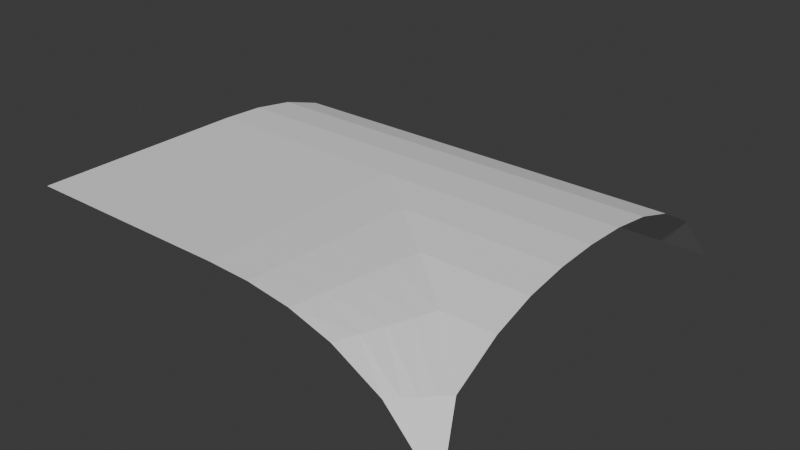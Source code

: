 # Source: Till_TunneltoBoxR.blend  (saved by Blender 5.1.29; exported with 4.5.12 LTS)
import bpy
from mathutils import Matrix  # noqa: F401  (used for matrix-valued properties, if any)

bpy.ops.wm.read_factory_settings(use_empty=True)
scene = bpy.context.scene
scene.name = 'Scene'

# ---- collections
col_collection = bpy.data.collections.new('Collection'); scene.collection.children.link(col_collection)

# ---- world
world_world = bpy.data.worlds.new('World'); scene.world = world_world
world_world.use_nodes = True; world_world.node_tree.nodes.clear()
_N = world_world.node_tree.nodes; _L = world_world.node_tree.links
n0 = _N.new('ShaderNodeOutputWorld'); n0.name = 'World Output'; n0.location = (200, 100)
n1 = _N.new('ShaderNodeBackground'); n1.name = 'Background'; n1.location = (-200, 100)
n1.inputs[0].default_value = (0.05088, 0.05088, 0.05088, 1.0)
_L.new(n1.outputs[0], n0.inputs[0])
n0.is_active_output = True
world_world.color = (0.05088, 0.05088, 0.05088)
world_world.sun_shadow_jitter_overblur = 0.0

# ---- meshes
me_grid_001 = bpy.data.meshes.new('Grid.001')
me_grid_001.from_pydata([(1.002, 0.9739, 2.98e-08), (0.7531, 0.9739, 0.2706), (0.5272, 0.9739, 0.3976), (0.3294, 0.9739, 0.4596), (0.1276, 0.9739, 0.4897), (-0.07328, 0.9739, 0.4983), (0.1767, -0.8525, 0.2706), (0.4267, -0.8525, 0.2706), (0.6767, -0.8525, 0.2706), (0.6767, 0.5744, 0.3976), (0.1767, -0.4288, 0.4596), (0.4267, -0.4288, 0.4596), (0.6767, -0.4288, 0.4596), (0.1767, -0.02608, 0.4983), (0.4267, -0.02608, 0.4983), (0.6767, -0.02608, 0.4983), (0.6767, -1.101, 2.98e-08), (0.4267, -1.101, 2.98e-08), (0.1767, -1.101, 2.98e-08), (0.6767, 0.3766, 0.4596), (0.4267, 0.3766, 0.4596), (0.6767, -0.6266, 0.3976), (0.4267, -0.6266, 0.3976), (0.1767, -0.6266, 0.3976), (0.6767, -0.227, 0.4897), (0.4267, -0.227, 0.4897), (0.1767, -0.227, 0.4897), (0.6767, 0.1748, 0.4897), (0.4267, 0.1748, 0.4897), (0.1767, 0.1748, 0.4897), (0.9267, 0.8003, 0.2706), (0.9267, 0.5744, 0.3976), (0.9267, 0.3766, 0.4596), (0.9267, 0.1748, 0.4897), (0.9267, -0.02608, 0.4983), (0.9267, -0.227, 0.4897), (0.9267, -0.4288, 0.4596), (0.9267, -0.6266, 0.3976), (0.9267, -0.8525, 0.2706), (0.9267, -1.101, 2.98e-08), (-0.07328, -1.101, 2.98e-08), (-0.07328, -0.8525, 0.2706), (-0.07328, -0.6266, 0.3976), (-0.07328, -0.4288, 0.4596), (-0.07328, -0.227, 0.4897), (-0.07328, -0.02608, 0.4983), (-1.073, 0.9739, 0.5), (-1.073, -0.02608, 0.4983), (-1.073, -0.227, 0.4897), (-1.073, -0.4288, 0.4596), (-1.073, -0.6266, 0.3976), (-1.073, -0.8525, 0.2706), (-1.073, -1.101, 2.98e-08), (-0.5733, -0.4288, 0.4596), (-0.5733, -0.6266, 0.3976), (-0.5733, -1.101, 2.98e-08), (-0.5733, -0.8525, 0.2706), (-0.5733, -0.227, 0.4897), (-0.5733, -0.02608, 0.4983), (-0.3233, -0.4288, 0.4596), (-0.3233, -1.101, 2.98e-08), (-0.3233, -0.8525, 0.2706), (-0.3233, -0.227, 0.4897), (-0.3233, -0.6266, 0.3976), (-0.3233, -0.02608, 0.4983), (-0.8233, -0.6266, 0.3976), (-0.8233, -0.02608, 0.4983), (-0.8233, -0.4288, 0.4596), (-0.8233, -1.101, 2.98e-08), (-0.8233, -0.8525, 0.2706), (-0.8233, -0.227, 0.4897), (-0.3233, 0.9739, 0.4987), (-0.5733, 0.9739, 0.4991), (-0.8233, 0.9739, 0.4996), (-1.073, 0.7239, 0.4996), (-1.073, 0.4739, 0.4991), (-1.073, 0.2239, 0.4987), (-0.8233, 0.2239, 0.4986), (-0.8233, 0.4739, 0.4989), (-0.8233, 0.7239, 0.4992), (-0.5733, 0.2239, 0.4985), (-0.5733, 0.4739, 0.4987), (-0.5733, 0.7239, 0.4989), (-0.3233, 0.2239, 0.4984), (-0.3233, 0.4739, 0.4985), (-0.3233, 0.7239, 0.4986), (-0.07328, 0.7239, 0.4983), (-0.07328, 0.4739, 0.4983), (-0.07328, 0.2239, 0.4983), (0.1399, 0.7741, 0.4897), (0.1522, 0.5744, 0.4897), (0.1644, 0.3746, 0.4897), (0.3537, 0.8246, 0.4596), (0.3781, 0.6753, 0.4596), (0.4024, 0.5259, 0.4596), (0.5646, 0.874, 0.3976), (0.602, 0.7742, 0.3976), (0.6393, 0.6743, 0.3976), (0.7965, 0.9305, 0.2706), (0.8399, 0.8871, 0.2706), (0.8833, 0.8437, 0.2706)], [], [(28, 14, 15, 27), (29, 13, 14, 28), (25, 11, 12, 24), (26, 10, 11, 25), (44, 43, 10, 26), (22, 7, 8, 21), (23, 6, 7, 22), (42, 41, 6, 23), (20, 28, 27, 19), (14, 25, 24, 15), (13, 26, 25, 14), (45, 44, 26, 13), (11, 22, 21, 12), (10, 23, 22, 11), (43, 42, 23, 10), (7, 17, 16, 8), (6, 18, 17, 7), (41, 40, 18, 6), (27, 15, 34, 33), (24, 12, 36, 35), (21, 8, 38, 37), (19, 27, 33, 32), (15, 24, 35, 34), (12, 21, 37, 36), (9, 19, 32, 31), (8, 16, 39, 38), (65, 67, 49, 50), (68, 69, 51, 52), (67, 70, 48, 49), (69, 65, 50, 51), (70, 66, 47, 48), (62, 64, 58, 57), (20, 29, 28), (61, 63, 54, 56), (59, 62, 57, 53), (60, 61, 56, 55), (31, 30, 9), (63, 59, 53, 54), (42, 43, 59, 63), (40, 41, 61, 60), (43, 44, 62, 59), (41, 42, 63, 61), (29, 45, 13), (44, 45, 64, 62), (57, 58, 66, 70), (56, 54, 65, 69), (53, 57, 70, 67), (55, 56, 69, 68), (19, 9, 20), (54, 53, 67, 65), (1, 2, 95, 98), (91, 29, 20, 94), (94, 20, 9, 97), (100, 97, 9, 30), (1, 98, 99, 100, 30, 0), (98, 95, 96, 99), (99, 96, 97, 100), (3, 92, 95, 2), (92, 93, 96, 95), (93, 94, 97, 96), (4, 89, 92, 3), (89, 90, 93, 92), (90, 91, 94, 93), (4, 5, 86, 89), (87, 90, 89, 86), (88, 91, 90, 87), (45, 29, 91, 88), (5, 71, 85, 86), (84, 87, 86, 85), (83, 88, 87, 84), (88, 83, 64, 45), (66, 77, 76, 47), (75, 76, 77, 78), (74, 75, 78, 79), (73, 46, 74, 79), (58, 80, 77, 66), (78, 77, 80, 81), (79, 78, 81, 82), (72, 73, 79, 82), (64, 83, 80, 58), (81, 80, 83, 84), (82, 81, 84, 85), (71, 72, 82, 85)])
_uv = me_grid_001.uv_layers.new(name='UVMap')
_uv.uv.foreach_set('vector', [0.6, 0.5, 0.5, 0.5, 0.5, 0.5, 0.6, 0.5, 0.6, 0.5, 0.5, 0.5, 0.5, 0.5, 0.6, 0.5, 0.4, 0.5, 0.3, 0.5, 0.3, 0.5, 0.4, 0.5, 0.4, 0.5, 0.3, 0.5, 0.3, 0.5, 0.4, 0.5, 0.4, 0.5, 0.3, 0.5, 0.3, 0.5, 0.4, 0.5, 0.2, 0.5, 0.1, 0.5, 0.1, 0.5, 0.2, 0.5, 0.2, 0.5, 0.1, 0.5, 0.1, 0.5, 0.2, 0.5, 0.2, 0.5, 0.1, 0.5, 0.1, 0.5, 0.2, 0.5, 0.7, 0.5, 0.6, 0.5, 0.6, 0.5, 0.7, 0.5, 0.5, 0.5, 0.4, 0.5, 0.4, 0.5, 0.5, 0.5, 0.5, 0.5, 0.4, 0.5, 0.4, 0.5, 0.5, 0.5, 0.5, 0.5, 0.4, 0.5, 0.4, 0.5, 0.5, 0.5, 0.3, 0.5, 0.2, 0.5, 0.2, 0.5, 0.3, 0.5, 0.3, 0.5, 0.2, 0.5, 0.2, 0.5, 0.3, 0.5, 0.3, 0.5, 0.2, 0.5, 0.2, 0.5, 0.3, 0.5, 0.1, 0.5, 0.0, 0.5, 0.0, 0.5, 0.1, 0.5, 0.1, 0.5, 0.0, 0.5, 0.0, 0.5, 0.1, 0.5, 0.1, 0.5, 0.0, 0.5, 0.0, 0.5, 0.1, 0.5, 0.6, 0.5, 0.5, 0.5, 0.5, 0.5, 0.6, 0.5, 0.4, 0.5, 0.3, 0.5, 0.3, 0.5, 0.4, 0.5, 0.2, 0.5, 0.1, 0.5, 0.1, 0.5, 0.2, 0.5, 0.7, 0.5, 0.6, 0.5, 0.6, 0.5, 0.7, 0.5, 0.5, 0.5, 0.4, 0.5, 0.4, 0.5, 0.5, 0.5, 0.3, 0.5, 0.2, 0.5, 0.2, 0.5, 0.3, 0.5, 0.8, 0.5, 0.7, 0.5, 0.7, 0.5, 0.8, 0.5, 0.1, 0.5, 0.0, 0.5, 0.0, 0.5, 0.1, 0.5, 0.2, 0.5, 0.3, 0.5, 0.3, 0.5, 0.2, 0.5, 0.0, 0.5, 0.1, 0.5, 0.1, 0.5, 0.0, 0.5, 0.3, 0.5, 0.4, 0.5, 0.4, 0.5, 0.3, 0.5, 0.1, 0.5, 0.2, 0.5, 0.2, 0.5, 0.1, 0.5, 0.4, 0.5, 0.5, 0.5, 0.5, 0.5, 0.4, 0.5, 0.4, 0.5, 0.5, 0.5, 0.5, 0.5, 0.4, 0.5, 0.7, 0.5, 0.6, 0.5, 0.6, 0.5, 0.1, 0.5, 0.2, 0.5, 0.2, 0.5, 0.1, 0.5, 0.3, 0.5, 0.4, 0.5, 0.4, 0.5, 0.3, 0.5, 0.0, 0.5, 0.1, 0.5, 0.1, 0.5, 0.0, 0.5, 0.8, 0.5, 0.0, 0.0, 0.8, 0.5, 0.2, 0.5, 0.3, 0.5, 0.3, 0.5, 0.2, 0.5, 0.2, 0.5, 0.3, 0.5, 0.3, 0.5, 0.2, 0.5, 0.0, 0.5, 0.1, 0.5, 0.1, 0.5, 0.0, 0.5, 0.3, 0.5, 0.4, 0.5, 0.4, 0.5, 0.3, 0.5, 0.1, 0.5, 0.2, 0.5, 0.2, 0.5, 0.1, 0.5, 0.6, 0.5, 0.5, 0.5, 0.5, 0.5, 0.4, 0.5, 0.5, 0.5, 0.5, 0.5, 0.4, 0.5, 0.4, 0.5, 0.5, 0.5, 0.5, 0.5, 0.4, 0.5, 0.1, 0.5, 0.2, 0.5, 0.2, 0.5, 0.1, 0.5, 0.3, 0.5, 0.4, 0.5, 0.4, 0.5, 0.3, 0.5, 0.0, 0.5, 0.1, 0.5, 0.1, 0.5, 0.0, 0.5, 0.7, 0.5, 0.8, 0.5, 0.7, 0.5, 0.2, 0.5, 0.3, 0.5, 0.3, 0.5, 0.2, 0.5, 0.9, 0.5, 0.8, 0.5, 0.8, 0.5, 0.675, 0.375, 0.6, 0.5, 0.6, 0.5, 0.7, 0.5, 0.7, 0.5, 0.7, 0.5, 0.7, 0.5, 0.8, 0.5, 0.8, 0.5, 0.225, 0.125, 0.8, 0.5, 0.8, 0.5, 0.0, 0.0, 0.9, 0.5, 0.675, 0.375, 0.45, 0.25, 0.225, 0.125, 0.0, 0.0, 1.0, 0.5, 0.675, 0.375, 0.8, 0.5, 0.8, 0.5, 0.45, 0.25, 0.45, 0.25, 0.8, 0.5, 0.8, 0.5, 0.225, 0.125, 0.7, 0.5, 0.7, 0.5, 0.8, 0.5, 0.8, 0.5, 0.7, 0.5, 0.7, 0.5, 0.8, 0.5, 0.8, 0.5, 0.7, 0.5, 0.7, 0.5, 0.8, 0.5, 0.8, 0.5, 0.6, 0.5, 0.6, 0.5, 0.7, 0.5, 0.7, 0.5, 0.6, 0.5, 0.6, 0.5, 0.7, 0.5, 0.7, 0.5, 0.6, 0.5, 0.6, 0.5, 0.7, 0.5, 0.7, 0.5, 0.6, 0.5, 0.0, 0.0, 0.0, 0.0, 0.6, 0.5, 0.0, 0.0, 0.6, 0.5, 0.6, 0.5, 0.0, 0.0, 0.0, 0.0, 0.6, 0.5, 0.6, 0.5, 0.0, 0.0, 0.5, 0.5, 0.6, 0.5, 0.6, 0.5, 0.0, 0.0, 0.0, 0.0, 0.0, 0.0, 0.0, 0.0, 0.0, 0.0, 0.0, 0.0, 0.0, 0.0, 0.0, 0.0, 0.0, 0.0, 0.0, 0.0, 0.0, 0.0, 0.0, 0.0, 0.0, 0.0, 0.0, 0.0, 0.0, 0.0, 0.5, 0.5, 0.5, 0.5, 0.5, 0.5, 0.0, 0.0, 0.0, 0.0, 0.5, 0.5, 0.0, 0.0, 0.0, 0.0, 0.0, 0.0, 0.0, 0.0, 0.0, 0.0, 0.0, 0.0, 0.0, 0.0, 0.0, 0.0, 0.0, 0.0, 0.0, 0.0, 0.0, 0.0, 0.0, 0.0, 0.5, 0.5, 0.0, 0.0, 0.0, 0.0, 0.5, 0.5, 0.0, 0.0, 0.0, 0.0, 0.0, 0.0, 0.0, 0.0, 0.0, 0.0, 0.0, 0.0, 0.0, 0.0, 0.0, 0.0, 0.0, 0.0, 0.0, 0.0, 0.0, 0.0, 0.0, 0.0, 0.5, 0.5, 0.0, 0.0, 0.0, 0.0, 0.5, 0.5, 0.0, 0.0, 0.0, 0.0, 0.0, 0.0, 0.0, 0.0, 0.0, 0.0, 0.0, 0.0, 0.0, 0.0, 0.0, 0.0, 0.0, 0.0, 0.0, 0.0, 0.0, 0.0, 0.0, 0.0])
me_grid_001.update()

# ---- objects
ob_grid = bpy.data.objects.new('Grid', me_grid_001)

# ---- transforms, parenting, visibility, modifiers, constraints
ob_grid.location = (0.0, 0.0, 0.0)
ob_grid.scale = (1.0, -1.0, 1.0)

# ---- collection membership
col_collection.objects.link(ob_grid)

# ---- scene / render settings (as saved in the file)
scene.frame_start = 1; scene.frame_end = 250; scene.frame_set(1)
scene.render.engine = 'BLENDER_EEVEE_NEXT'
scene.render.bake_bias = 0.0
scene.render.bake_samples = 0
scene.cycles.sampling_pattern = 'TABULATED_SOBOL'
scene.eevee.use_volume_custom_range = False
bpy.context.view_layer.update()

# ---- added for rendering (the .blend has no active camera and no usable light): camera, sun
cam_auto = bpy.data.cameras.new('AutoCamera')
cam_auto.lens = 50.0
cam_auto.sensor_width = 36.0
cam_auto.clip_end = 1000.0
ob_auto_camera = bpy.data.objects.new('AutoCamera', cam_auto)
scene.collection.objects.link(ob_auto_camera)
ob_auto_camera.location = (2.71855, -3.24153, 2.45343)
ob_auto_camera.rotation_euler = (1.09748, -7.21219e-08, 0.694738)
scene.camera = ob_auto_camera
light_auto_sun = bpy.data.lights.new('AutoSun', 'SUN')
light_auto_sun.energy = 3.0
light_auto_sun.angle = 0.0523599
ob_auto_sun = bpy.data.objects.new('AutoSun', light_auto_sun)
scene.collection.objects.link(ob_auto_sun)
ob_auto_sun.rotation_euler = (0.872665, 0.174533, 0.523599)
bpy.context.view_layer.update()
